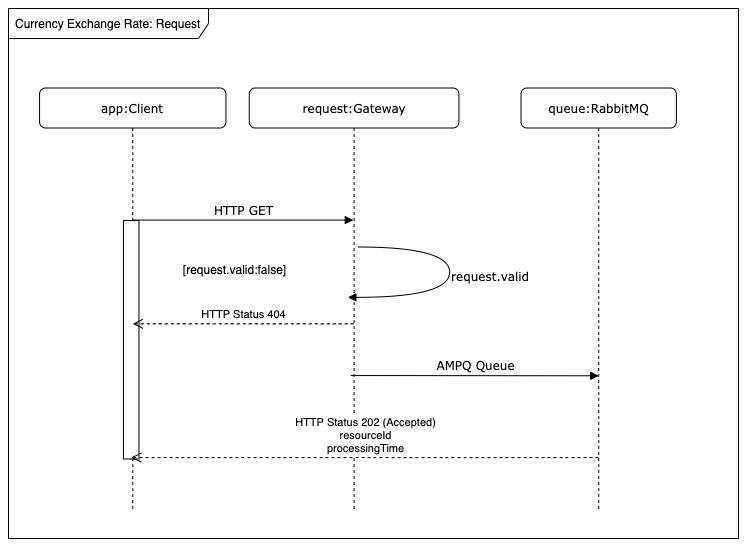

The diagram above was exported from draw.io. Its source (the exported page's mxGraphModel, read from the mxfile embedded in the PNG):
<mxGraphModel dx="1351" dy="877" grid="1" gridSize="10" guides="1" tooltips="1" connect="1" arrows="1" fold="1" page="1" pageScale="1" pageWidth="1100" pageHeight="850" background="none" math="0" shadow="0">
  <root>
    <mxCell id="0" />
    <mxCell id="1" parent="0" />
    <mxCell id="y_GRbPzZbqElB8Lu8ncr-6" value="" style="group" vertex="1" connectable="0" parent="1">
      <mxGeometry x="185" y="120" width="730" height="530" as="geometry" />
    </mxCell>
    <mxCell id="y_GRbPzZbqElB8Lu8ncr-4" value="Currency Exchange Rate: Request" style="shape=umlFrame;whiteSpace=wrap;html=1;width=200;height=30;boundedLbl=1;verticalAlign=middle;align=left;spacingLeft=5;" vertex="1" parent="y_GRbPzZbqElB8Lu8ncr-6">
      <mxGeometry width="730" height="530.0000000000001" as="geometry" />
    </mxCell>
    <mxCell id="7baba1c4bc27f4b0-2" value="request:Gateway" style="shape=umlLifeline;perimeter=lifelinePerimeter;whiteSpace=wrap;html=1;container=1;collapsible=0;recursiveResize=0;outlineConnect=0;rounded=1;shadow=0;comic=0;labelBackgroundColor=none;strokeWidth=1;fontFamily=Verdana;fontSize=12;align=center;" parent="y_GRbPzZbqElB8Lu8ncr-6" vertex="1">
      <mxGeometry x="240.74468085106383" y="79.5" width="209.6808510638298" height="424.00000000000006" as="geometry" />
    </mxCell>
    <mxCell id="7baba1c4bc27f4b0-3" value="queue:RabbitMQ" style="shape=umlLifeline;perimeter=lifelinePerimeter;whiteSpace=wrap;html=1;container=1;collapsible=0;recursiveResize=0;outlineConnect=0;rounded=1;shadow=0;comic=0;labelBackgroundColor=none;strokeWidth=1;fontFamily=Verdana;fontSize=12;align=center;" parent="y_GRbPzZbqElB8Lu8ncr-6" vertex="1">
      <mxGeometry x="512.5531914893618" y="79.5" width="155.31914893617025" height="424.00000000000006" as="geometry" />
    </mxCell>
    <mxCell id="7baba1c4bc27f4b0-8" value="app:Client" style="shape=umlLifeline;perimeter=lifelinePerimeter;whiteSpace=wrap;html=1;container=1;collapsible=0;recursiveResize=0;outlineConnect=0;rounded=1;shadow=0;comic=0;labelBackgroundColor=none;strokeWidth=1;fontFamily=Verdana;fontSize=12;align=center;" parent="y_GRbPzZbqElB8Lu8ncr-6" vertex="1">
      <mxGeometry x="31.063829787234045" y="79.5" width="186.38297872340425" height="424.00000000000006" as="geometry" />
    </mxCell>
    <mxCell id="7baba1c4bc27f4b0-9" value="" style="html=1;points=[];perimeter=orthogonalPerimeter;rounded=0;shadow=0;comic=0;labelBackgroundColor=none;strokeWidth=1;fontFamily=Verdana;fontSize=12;align=center;" parent="7baba1c4bc27f4b0-8" vertex="1">
      <mxGeometry x="83.87234042553192" y="132.50000000000003" width="15.531914893617023" height="238.50000000000006" as="geometry" />
    </mxCell>
    <mxCell id="y_GRbPzZbqElB8Lu8ncr-1" value="[request.valid:false]" style="text;html=1;strokeColor=none;fillColor=none;align=center;verticalAlign=middle;whiteSpace=wrap;rounded=0;" vertex="1" parent="7baba1c4bc27f4b0-8">
      <mxGeometry x="149.10638297872342" y="161.65000000000003" width="93.19148936170212" height="39.75" as="geometry" />
    </mxCell>
    <mxCell id="7baba1c4bc27f4b0-11" value="HTTP GET" style="html=1;verticalAlign=bottom;endArrow=block;entryX=0;entryY=0;labelBackgroundColor=none;fontFamily=Verdana;fontSize=12;edgeStyle=elbowEdgeStyle;elbow=vertical;" parent="y_GRbPzZbqElB8Lu8ncr-6" source="7baba1c4bc27f4b0-8" edge="1">
      <mxGeometry relative="1" as="geometry">
        <mxPoint x="156.87234042553195" y="212.00000000000003" as="sourcePoint" />
        <mxPoint x="344.80851063829755" y="212.00000000000003" as="targetPoint" />
      </mxGeometry>
    </mxCell>
    <mxCell id="7baba1c4bc27f4b0-14" value="AMPQ Queue" style="html=1;verticalAlign=bottom;endArrow=block;entryX=0;entryY=0;labelBackgroundColor=none;fontFamily=Verdana;fontSize=12;edgeStyle=elbowEdgeStyle;elbow=vertical;" parent="y_GRbPzZbqElB8Lu8ncr-6" edge="1">
      <mxGeometry relative="1" as="geometry">
        <mxPoint x="342.47872340425533" y="367.0250000000001" as="sourcePoint" />
        <mxPoint x="590.2127659574465" y="367.0250000000004" as="targetPoint" />
      </mxGeometry>
    </mxCell>
    <mxCell id="7baba1c4bc27f4b0-35" value="request.valid" style="html=1;verticalAlign=middle;endArrow=block;labelBackgroundColor=none;fontFamily=Verdana;fontSize=12;elbow=vertical;edgeStyle=orthogonalEdgeStyle;curved=1;labelPosition=right;verticalLabelPosition=middle;align=left;horizontal=1;" parent="y_GRbPzZbqElB8Lu8ncr-6" edge="1">
      <mxGeometry relative="1" as="geometry">
        <mxPoint x="349.5790273556226" y="238.50000000000006" as="sourcePoint" />
        <mxPoint x="339.37234042553195" y="288.85" as="targetPoint" />
        <Array as="points">
          <mxPoint x="441.10638297872345" y="238.50000000000006" />
          <mxPoint x="441.10638297872345" y="288.85" />
        </Array>
      </mxGeometry>
    </mxCell>
    <mxCell id="y_GRbPzZbqElB8Lu8ncr-2" value="HTTP Status 404" style="html=1;verticalAlign=bottom;endArrow=open;dashed=1;endSize=8;curved=1;" edge="1" parent="y_GRbPzZbqElB8Lu8ncr-6" source="7baba1c4bc27f4b0-2">
      <mxGeometry relative="1" as="geometry">
        <mxPoint x="317.6276595744681" y="315.35" as="sourcePoint" />
        <mxPoint x="124.25531914893618" y="315.35" as="targetPoint" />
      </mxGeometry>
    </mxCell>
    <mxCell id="y_GRbPzZbqElB8Lu8ncr-3" value="HTTP Status 202 (Accepted)&lt;br&gt;resourceId&lt;br&gt;processingTime" style="html=1;verticalAlign=bottom;endArrow=open;dashed=1;endSize=8;curved=1;entryX=0.5;entryY=0.318;entryDx=0;entryDy=0;entryPerimeter=0;" edge="1" parent="y_GRbPzZbqElB8Lu8ncr-6" source="7baba1c4bc27f4b0-3">
      <mxGeometry relative="1" as="geometry">
        <mxPoint x="559.1489361702128" y="449.17500000000007" as="sourcePoint" />
        <mxPoint x="122.70212765957449" y="449.0690000000002" as="targetPoint" />
      </mxGeometry>
    </mxCell>
  </root>
</mxGraphModel>